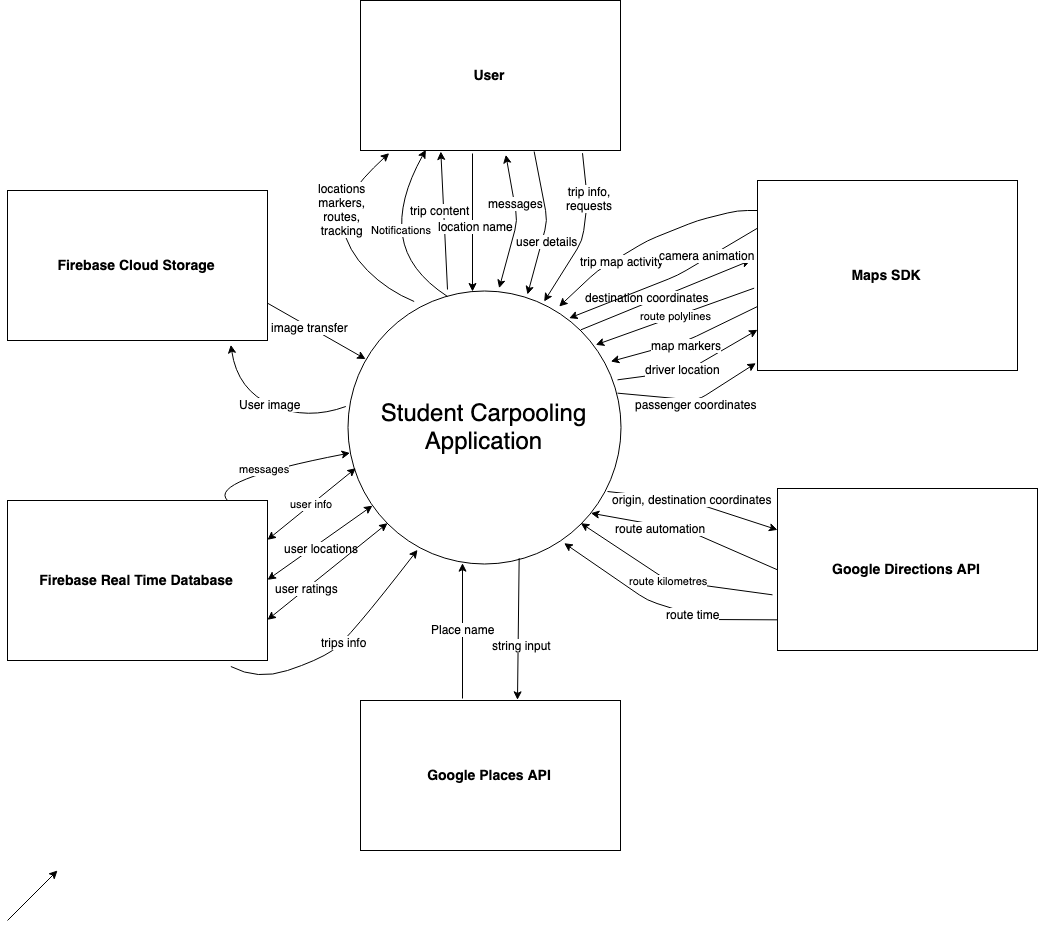

The diagram above was exported from draw.io. Its source (the exported page's mxGraphModel, read from the mxfile embedded in the PNG):
<mxGraphModel dx="2435" dy="1909" grid="1" gridSize="10" guides="1" tooltips="1" connect="1" arrows="1" fold="1" page="1" pageScale="1" pageWidth="827" pageHeight="1169" math="0" shadow="0">
  <root>
    <mxCell id="0" />
    <mxCell id="1" parent="0" />
    <mxCell id="Q3f2qLMuazPtqJziExiD-1" value="&lt;font style=&quot;font-size: 24px&quot;&gt;Student Carpooling&lt;br&gt;Application&lt;/font&gt;&lt;br&gt;" style="ellipse;whiteSpace=wrap;html=1;aspect=fixed;" vertex="1" parent="1">
      <mxGeometry x="280" y="170" width="273" height="273" as="geometry" />
    </mxCell>
    <mxCell id="Q3f2qLMuazPtqJziExiD-2" value="&lt;font style=&quot;font-size: 14px&quot;&gt;&lt;b&gt;Firebase Cloud Storage&lt;/b&gt;&lt;/font&gt;" style="rounded=0;whiteSpace=wrap;html=1;" vertex="1" parent="1">
      <mxGeometry x="-60" y="70" width="260" height="150" as="geometry" />
    </mxCell>
    <mxCell id="Q3f2qLMuazPtqJziExiD-3" value="&lt;font style=&quot;font-size: 14px&quot;&gt;&lt;b&gt;Firebase Real Time Database&lt;/b&gt;&lt;/font&gt;" style="rounded=0;whiteSpace=wrap;html=1;" vertex="1" parent="1">
      <mxGeometry x="-60" y="380" width="260" height="160" as="geometry" />
    </mxCell>
    <mxCell id="Q3f2qLMuazPtqJziExiD-4" value="&lt;font style=&quot;font-size: 14px&quot;&gt;&lt;b&gt;Maps SDK&lt;/b&gt;&lt;/font&gt;" style="rounded=0;whiteSpace=wrap;html=1;" vertex="1" parent="1">
      <mxGeometry x="690" y="60" width="260" height="190" as="geometry" />
    </mxCell>
    <mxCell id="Q3f2qLMuazPtqJziExiD-5" value="&lt;font style=&quot;font-size: 14px&quot;&gt;&lt;b&gt;Google Directions API&lt;/b&gt;&lt;/font&gt;" style="rounded=0;whiteSpace=wrap;html=1;" vertex="1" parent="1">
      <mxGeometry x="710" y="368" width="260" height="162" as="geometry" />
    </mxCell>
    <mxCell id="Q3f2qLMuazPtqJziExiD-6" value="&lt;font style=&quot;font-size: 14px&quot;&gt;&lt;b&gt;Google Places API&lt;/b&gt;&lt;/font&gt;" style="rounded=0;whiteSpace=wrap;html=1;" vertex="1" parent="1">
      <mxGeometry x="293" y="580" width="260" height="150" as="geometry" />
    </mxCell>
    <mxCell id="Q3f2qLMuazPtqJziExiD-7" value="&lt;font style=&quot;font-size: 14px&quot;&gt;&lt;b&gt;User&lt;/b&gt;&lt;/font&gt;" style="rounded=0;whiteSpace=wrap;html=1;" vertex="1" parent="1">
      <mxGeometry x="293" y="-120" width="260" height="150" as="geometry" />
    </mxCell>
    <mxCell id="Q3f2qLMuazPtqJziExiD-8" value="Notifications" style="curved=1;endArrow=classic;html=1;entryX=0.25;entryY=1;entryDx=0;entryDy=0;exitX=0.366;exitY=0.023;exitDx=0;exitDy=0;exitPerimeter=0;" edge="1" parent="1" source="Q3f2qLMuazPtqJziExiD-1" target="Q3f2qLMuazPtqJziExiD-7">
      <mxGeometry width="50" height="50" relative="1" as="geometry">
        <mxPoint x="370" y="170" as="sourcePoint" />
        <mxPoint x="340" y="100" as="targetPoint" />
        <Array as="points">
          <mxPoint x="340" y="150" />
          <mxPoint x="330" y="80" />
        </Array>
      </mxGeometry>
    </mxCell>
    <mxCell id="Q3f2qLMuazPtqJziExiD-10" value="&lt;font style=&quot;font-size: 12px&quot;&gt;User image&lt;/font&gt;" style="curved=1;endArrow=classic;html=1;exitX=-0.006;exitY=0.426;exitDx=0;exitDy=0;exitPerimeter=0;entryX=0.859;entryY=1.031;entryDx=0;entryDy=0;entryPerimeter=0;" edge="1" parent="1" source="Q3f2qLMuazPtqJziExiD-1" target="Q3f2qLMuazPtqJziExiD-2">
      <mxGeometry width="50" height="50" relative="1" as="geometry">
        <mxPoint x="190" y="300" as="sourcePoint" />
        <mxPoint x="240" y="250" as="targetPoint" />
        <Array as="points">
          <mxPoint x="240" y="300" />
          <mxPoint x="170" y="270" />
        </Array>
      </mxGeometry>
    </mxCell>
    <mxCell id="Q3f2qLMuazPtqJziExiD-13" value="" style="endArrow=classic;html=1;exitX=1;exitY=0.75;exitDx=0;exitDy=0;" edge="1" parent="1" source="Q3f2qLMuazPtqJziExiD-2" target="Q3f2qLMuazPtqJziExiD-1">
      <mxGeometry width="50" height="50" relative="1" as="geometry">
        <mxPoint x="220" y="120" as="sourcePoint" />
        <mxPoint x="270" y="70" as="targetPoint" />
      </mxGeometry>
    </mxCell>
    <mxCell id="Q3f2qLMuazPtqJziExiD-14" value="image transfer" style="text;html=1;resizable=0;points=[];align=center;verticalAlign=middle;labelBackgroundColor=#ffffff;" vertex="1" connectable="0" parent="Q3f2qLMuazPtqJziExiD-13">
      <mxGeometry x="-0.1529" relative="1" as="geometry">
        <mxPoint as="offset" />
      </mxGeometry>
    </mxCell>
    <mxCell id="Q3f2qLMuazPtqJziExiD-15" value="" style="endArrow=classic;html=1;entryX=0.604;entryY=-0.002;entryDx=0;entryDy=0;exitX=0.629;exitY=0.982;exitDx=0;exitDy=0;exitPerimeter=0;entryPerimeter=0;" edge="1" parent="1" source="Q3f2qLMuazPtqJziExiD-1" target="Q3f2qLMuazPtqJziExiD-6">
      <mxGeometry width="50" height="50" relative="1" as="geometry">
        <mxPoint x="440" y="480" as="sourcePoint" />
        <mxPoint x="490" y="430" as="targetPoint" />
      </mxGeometry>
    </mxCell>
    <mxCell id="Q3f2qLMuazPtqJziExiD-16" value="string input" style="text;html=1;resizable=0;points=[];align=center;verticalAlign=middle;labelBackgroundColor=#ffffff;" vertex="1" connectable="0" parent="Q3f2qLMuazPtqJziExiD-15">
      <mxGeometry x="0.2231" y="3" relative="1" as="geometry">
        <mxPoint as="offset" />
      </mxGeometry>
    </mxCell>
    <mxCell id="Q3f2qLMuazPtqJziExiD-17" value="" style="endArrow=classic;html=1;entryX=0.421;entryY=1;entryDx=0;entryDy=0;entryPerimeter=0;" edge="1" parent="1" target="Q3f2qLMuazPtqJziExiD-1">
      <mxGeometry width="50" height="50" relative="1" as="geometry">
        <mxPoint x="395" y="578" as="sourcePoint" />
        <mxPoint x="400" y="540" as="targetPoint" />
      </mxGeometry>
    </mxCell>
    <mxCell id="Q3f2qLMuazPtqJziExiD-19" value="Place name" style="text;html=1;resizable=0;points=[];align=center;verticalAlign=middle;labelBackgroundColor=#ffffff;" vertex="1" connectable="0" parent="Q3f2qLMuazPtqJziExiD-17">
      <mxGeometry x="0.037" relative="1" as="geometry">
        <mxPoint as="offset" />
      </mxGeometry>
    </mxCell>
    <mxCell id="Q3f2qLMuazPtqJziExiD-21" value="" style="endArrow=classic;html=1;entryX=-0.006;entryY=0.963;entryDx=0;entryDy=0;exitX=0.989;exitY=0.377;exitDx=0;exitDy=0;exitPerimeter=0;entryPerimeter=0;" edge="1" parent="1" source="Q3f2qLMuazPtqJziExiD-1" target="Q3f2qLMuazPtqJziExiD-4">
      <mxGeometry width="50" height="50" relative="1" as="geometry">
        <mxPoint x="550" y="280" as="sourcePoint" />
        <mxPoint x="600" y="230" as="targetPoint" />
        <Array as="points">
          <mxPoint x="630" y="280" />
        </Array>
      </mxGeometry>
    </mxCell>
    <mxCell id="Q3f2qLMuazPtqJziExiD-22" value="passenger coordinates" style="text;html=1;resizable=0;points=[];align=center;verticalAlign=middle;labelBackgroundColor=#ffffff;" vertex="1" connectable="0" parent="Q3f2qLMuazPtqJziExiD-21">
      <mxGeometry x="0.0386" y="-3" relative="1" as="geometry">
        <mxPoint as="offset" />
      </mxGeometry>
    </mxCell>
    <mxCell id="Q3f2qLMuazPtqJziExiD-24" value="" style="endArrow=classic;html=1;exitX=1;exitY=0;exitDx=0;exitDy=0;" edge="1" parent="1" source="Q3f2qLMuazPtqJziExiD-1">
      <mxGeometry width="50" height="50" relative="1" as="geometry">
        <mxPoint x="480" y="170" as="sourcePoint" />
        <mxPoint x="683" y="140" as="targetPoint" />
      </mxGeometry>
    </mxCell>
    <mxCell id="Q3f2qLMuazPtqJziExiD-25" value="destination coordinates" style="text;html=1;resizable=0;points=[];align=center;verticalAlign=middle;labelBackgroundColor=#ffffff;" vertex="1" connectable="0" parent="Q3f2qLMuazPtqJziExiD-24">
      <mxGeometry x="-0.1917" y="6" relative="1" as="geometry">
        <mxPoint as="offset" />
      </mxGeometry>
    </mxCell>
    <mxCell id="Q3f2qLMuazPtqJziExiD-26" value="" style="endArrow=classic;html=1;exitX=0.989;exitY=0.327;exitDx=0;exitDy=0;exitPerimeter=0;entryX=0;entryY=0.789;entryDx=0;entryDy=0;entryPerimeter=0;" edge="1" parent="1" source="Q3f2qLMuazPtqJziExiD-1" target="Q3f2qLMuazPtqJziExiD-4">
      <mxGeometry width="50" height="50" relative="1" as="geometry">
        <mxPoint x="510" y="230" as="sourcePoint" />
        <mxPoint x="658" y="180" as="targetPoint" />
        <Array as="points">
          <mxPoint x="620" y="250" />
        </Array>
      </mxGeometry>
    </mxCell>
    <mxCell id="Q3f2qLMuazPtqJziExiD-27" value="driver location" style="text;html=1;resizable=0;points=[];align=center;verticalAlign=middle;labelBackgroundColor=#ffffff;" vertex="1" connectable="0" parent="Q3f2qLMuazPtqJziExiD-26">
      <mxGeometry x="-0.1102" y="2" relative="1" as="geometry">
        <mxPoint x="-1" as="offset" />
      </mxGeometry>
    </mxCell>
    <mxCell id="Q3f2qLMuazPtqJziExiD-28" value="" style="endArrow=classic;html=1;entryX=0;entryY=0.25;entryDx=0;entryDy=0;exitX=0.952;exitY=0.737;exitDx=0;exitDy=0;exitPerimeter=0;" edge="1" parent="1" source="Q3f2qLMuazPtqJziExiD-1" target="Q3f2qLMuazPtqJziExiD-5">
      <mxGeometry width="50" height="50" relative="1" as="geometry">
        <mxPoint x="530" y="390" as="sourcePoint" />
        <mxPoint x="580" y="340" as="targetPoint" />
        <Array as="points">
          <mxPoint x="620" y="380" />
        </Array>
      </mxGeometry>
    </mxCell>
    <mxCell id="Q3f2qLMuazPtqJziExiD-29" value="origin, destination coordinates" style="text;html=1;resizable=0;points=[];align=center;verticalAlign=middle;labelBackgroundColor=#ffffff;" vertex="1" connectable="0" parent="Q3f2qLMuazPtqJziExiD-28">
      <mxGeometry x="-0.0544" y="3" relative="1" as="geometry">
        <mxPoint as="offset" />
      </mxGeometry>
    </mxCell>
    <mxCell id="Q3f2qLMuazPtqJziExiD-30" value="" style="endArrow=classic;html=1;entryX=0.965;entryY=0.26;entryDx=0;entryDy=0;entryPerimeter=0;exitX=0;exitY=0.663;exitDx=0;exitDy=0;exitPerimeter=0;" edge="1" parent="1" source="Q3f2qLMuazPtqJziExiD-4" target="Q3f2qLMuazPtqJziExiD-1">
      <mxGeometry width="50" height="50" relative="1" as="geometry">
        <mxPoint x="658" y="150" as="sourcePoint" />
        <mxPoint x="620" y="40" as="targetPoint" />
        <Array as="points">
          <mxPoint x="620" y="220" />
        </Array>
      </mxGeometry>
    </mxCell>
    <mxCell id="Q3f2qLMuazPtqJziExiD-31" value="map markers" style="text;html=1;resizable=0;points=[];align=center;verticalAlign=middle;labelBackgroundColor=#ffffff;" vertex="1" connectable="0" parent="Q3f2qLMuazPtqJziExiD-30">
      <mxGeometry x="0.0178" y="4" relative="1" as="geometry">
        <mxPoint x="-1" as="offset" />
      </mxGeometry>
    </mxCell>
    <mxCell id="Q3f2qLMuazPtqJziExiD-32" value="route polylines" style="endArrow=classic;html=1;exitX=-0.013;exitY=0.567;exitDx=0;exitDy=0;entryX=0.91;entryY=0.199;entryDx=0;entryDy=0;entryPerimeter=0;exitPerimeter=0;" edge="1" parent="1" source="Q3f2qLMuazPtqJziExiD-4" target="Q3f2qLMuazPtqJziExiD-1">
      <mxGeometry width="50" height="50" relative="1" as="geometry">
        <mxPoint x="610" y="160" as="sourcePoint" />
        <mxPoint x="493" y="186" as="targetPoint" />
      </mxGeometry>
    </mxCell>
    <mxCell id="Q3f2qLMuazPtqJziExiD-33" value="" style="endArrow=classic;html=1;entryX=0.775;entryY=0.059;entryDx=0;entryDy=0;entryPerimeter=0;" edge="1" parent="1" target="Q3f2qLMuazPtqJziExiD-1">
      <mxGeometry width="50" height="50" relative="1" as="geometry">
        <mxPoint x="690" y="90" as="sourcePoint" />
        <mxPoint x="620" y="60" as="targetPoint" />
        <Array as="points">
          <mxPoint x="670" y="90" />
          <mxPoint x="630" y="100" />
          <mxPoint x="580" y="120" />
          <mxPoint x="530" y="150" />
        </Array>
      </mxGeometry>
    </mxCell>
    <mxCell id="Q3f2qLMuazPtqJziExiD-67" value="trip map activity" style="text;html=1;resizable=0;points=[];align=center;verticalAlign=middle;labelBackgroundColor=#ffffff;" vertex="1" connectable="0" parent="Q3f2qLMuazPtqJziExiD-33">
      <mxGeometry x="0.306" y="3" relative="1" as="geometry">
        <mxPoint x="1" as="offset" />
      </mxGeometry>
    </mxCell>
    <mxCell id="Q3f2qLMuazPtqJziExiD-34" value="" style="endArrow=classic;html=1;entryX=0.891;entryY=0.817;entryDx=0;entryDy=0;exitX=0;exitY=0.5;exitDx=0;exitDy=0;entryPerimeter=0;" edge="1" parent="1" source="Q3f2qLMuazPtqJziExiD-5" target="Q3f2qLMuazPtqJziExiD-1">
      <mxGeometry width="50" height="50" relative="1" as="geometry">
        <mxPoint x="550" y="540" as="sourcePoint" />
        <mxPoint x="600" y="490" as="targetPoint" />
        <Array as="points">
          <mxPoint x="620" y="410" />
        </Array>
      </mxGeometry>
    </mxCell>
    <mxCell id="Q3f2qLMuazPtqJziExiD-35" value="route automation" style="text;html=1;resizable=0;points=[];align=center;verticalAlign=middle;labelBackgroundColor=#ffffff;" vertex="1" connectable="0" parent="Q3f2qLMuazPtqJziExiD-34">
      <mxGeometry x="0.2773" y="2" relative="1" as="geometry">
        <mxPoint x="-1" as="offset" />
      </mxGeometry>
    </mxCell>
    <mxCell id="Q3f2qLMuazPtqJziExiD-36" value="route kilometres" style="endArrow=classic;html=1;entryX=1;entryY=1;entryDx=0;entryDy=0;exitX=-0.019;exitY=0.656;exitDx=0;exitDy=0;exitPerimeter=0;" edge="1" parent="1" source="Q3f2qLMuazPtqJziExiD-5" target="Q3f2qLMuazPtqJziExiD-1">
      <mxGeometry width="50" height="50" relative="1" as="geometry">
        <mxPoint x="580" y="550" as="sourcePoint" />
        <mxPoint x="630" y="500" as="targetPoint" />
        <Array as="points">
          <mxPoint x="600" y="460" />
        </Array>
      </mxGeometry>
    </mxCell>
    <mxCell id="Q3f2qLMuazPtqJziExiD-37" value="" style="endArrow=classic;html=1;entryX=0.794;entryY=0.926;entryDx=0;entryDy=0;entryPerimeter=0;exitX=0;exitY=0.815;exitDx=0;exitDy=0;exitPerimeter=0;" edge="1" parent="1" source="Q3f2qLMuazPtqJziExiD-5" target="Q3f2qLMuazPtqJziExiD-1">
      <mxGeometry width="50" height="50" relative="1" as="geometry">
        <mxPoint x="680" y="500" as="sourcePoint" />
        <mxPoint x="640" y="500" as="targetPoint" />
        <Array as="points">
          <mxPoint x="640" y="499" />
          <mxPoint x="580" y="480" />
        </Array>
      </mxGeometry>
    </mxCell>
    <mxCell id="Q3f2qLMuazPtqJziExiD-38" value="route time" style="text;html=1;resizable=0;points=[];align=center;verticalAlign=middle;labelBackgroundColor=#ffffff;" vertex="1" connectable="0" parent="Q3f2qLMuazPtqJziExiD-37">
      <mxGeometry x="-0.2635" y="-1" relative="1" as="geometry">
        <mxPoint as="offset" />
      </mxGeometry>
    </mxCell>
    <mxCell id="Q3f2qLMuazPtqJziExiD-39" value="" style="curved=1;endArrow=classic;html=1;entryX=0.11;entryY=1.018;entryDx=0;entryDy=0;exitX=0.244;exitY=0.04;exitDx=0;exitDy=0;exitPerimeter=0;entryPerimeter=0;" edge="1" parent="1" source="Q3f2qLMuazPtqJziExiD-1" target="Q3f2qLMuazPtqJziExiD-7">
      <mxGeometry width="50" height="50" relative="1" as="geometry">
        <mxPoint x="390" y="186" as="sourcePoint" />
        <mxPoint x="368.3333333333335" y="39.333333333333485" as="targetPoint" />
        <Array as="points">
          <mxPoint x="320" y="170" />
          <mxPoint x="280" y="130" />
          <mxPoint x="270" y="80" />
        </Array>
      </mxGeometry>
    </mxCell>
    <mxCell id="Q3f2qLMuazPtqJziExiD-52" value="locations&lt;br&gt;markers,&lt;br&gt;routes,&lt;br&gt;tracking&lt;br&gt;" style="text;html=1;resizable=0;points=[];align=center;verticalAlign=middle;labelBackgroundColor=#ffffff;" vertex="1" connectable="0" parent="Q3f2qLMuazPtqJziExiD-39">
      <mxGeometry x="0.034" relative="1" as="geometry">
        <mxPoint x="-2" y="-21" as="offset" />
      </mxGeometry>
    </mxCell>
    <mxCell id="Q3f2qLMuazPtqJziExiD-42" value="" style="endArrow=classic;startArrow=classic;html=1;entryX=0.098;entryY=0.834;entryDx=0;entryDy=0;entryPerimeter=0;exitX=1;exitY=0.5;exitDx=0;exitDy=0;" edge="1" parent="1" source="Q3f2qLMuazPtqJziExiD-3" target="Q3f2qLMuazPtqJziExiD-1">
      <mxGeometry width="50" height="50" relative="1" as="geometry">
        <mxPoint x="210" y="460" as="sourcePoint" />
        <mxPoint x="260" y="410" as="targetPoint" />
      </mxGeometry>
    </mxCell>
    <mxCell id="Q3f2qLMuazPtqJziExiD-43" value="user locations" style="text;html=1;resizable=0;points=[];align=center;verticalAlign=middle;labelBackgroundColor=#ffffff;" vertex="1" connectable="0" parent="Q3f2qLMuazPtqJziExiD-42">
      <mxGeometry x="-0.028" y="-4" relative="1" as="geometry">
        <mxPoint as="offset" />
      </mxGeometry>
    </mxCell>
    <mxCell id="Q3f2qLMuazPtqJziExiD-44" value="user info" style="endArrow=classic;startArrow=classic;html=1;entryX=0.031;entryY=0.651;entryDx=0;entryDy=0;entryPerimeter=0;exitX=1;exitY=0.25;exitDx=0;exitDy=0;" edge="1" parent="1" source="Q3f2qLMuazPtqJziExiD-3" target="Q3f2qLMuazPtqJziExiD-1">
      <mxGeometry width="50" height="50" relative="1" as="geometry">
        <mxPoint x="200" y="390" as="sourcePoint" />
        <mxPoint x="250" y="340" as="targetPoint" />
      </mxGeometry>
    </mxCell>
    <mxCell id="Q3f2qLMuazPtqJziExiD-46" value="" style="endArrow=classic;html=1;" edge="1" parent="1">
      <mxGeometry width="50" height="50" relative="1" as="geometry">
        <mxPoint x="-60" y="800" as="sourcePoint" />
        <mxPoint x="-10" y="750" as="targetPoint" />
      </mxGeometry>
    </mxCell>
    <mxCell id="Q3f2qLMuazPtqJziExiD-47" value="" style="endArrow=classic;startArrow=classic;html=1;entryX=0;entryY=1;entryDx=0;entryDy=0;exitX=1;exitY=0.75;exitDx=0;exitDy=0;" edge="1" parent="1" source="Q3f2qLMuazPtqJziExiD-3" target="Q3f2qLMuazPtqJziExiD-1">
      <mxGeometry width="50" height="50" relative="1" as="geometry">
        <mxPoint x="220" y="500" as="sourcePoint" />
        <mxPoint x="270" y="450" as="targetPoint" />
      </mxGeometry>
    </mxCell>
    <mxCell id="Q3f2qLMuazPtqJziExiD-48" value="user ratings" style="text;html=1;resizable=0;points=[];align=center;verticalAlign=middle;labelBackgroundColor=#ffffff;" vertex="1" connectable="0" parent="Q3f2qLMuazPtqJziExiD-47">
      <mxGeometry x="-0.3511" y="1" relative="1" as="geometry">
        <mxPoint as="offset" />
      </mxGeometry>
    </mxCell>
    <mxCell id="Q3f2qLMuazPtqJziExiD-49" value="messages" style="curved=1;endArrow=classic;html=1;" edge="1" parent="1" target="Q3f2qLMuazPtqJziExiD-1">
      <mxGeometry width="50" height="50" relative="1" as="geometry">
        <mxPoint x="160" y="380" as="sourcePoint" />
        <mxPoint x="190" y="360" as="targetPoint" />
        <Array as="points">
          <mxPoint x="140" y="360" />
        </Array>
      </mxGeometry>
    </mxCell>
    <mxCell id="Q3f2qLMuazPtqJziExiD-50" value="" style="curved=1;endArrow=classic;html=1;entryX=0.256;entryY=0.952;entryDx=0;entryDy=0;entryPerimeter=0;exitX=0.859;exitY=1.038;exitDx=0;exitDy=0;exitPerimeter=0;" edge="1" parent="1" source="Q3f2qLMuazPtqJziExiD-3" target="Q3f2qLMuazPtqJziExiD-1">
      <mxGeometry width="50" height="50" relative="1" as="geometry">
        <mxPoint x="100" y="670" as="sourcePoint" />
        <mxPoint x="150" y="620" as="targetPoint" />
        <Array as="points">
          <mxPoint x="190" y="560" />
          <mxPoint x="250" y="540" />
          <mxPoint x="280" y="520" />
        </Array>
      </mxGeometry>
    </mxCell>
    <mxCell id="Q3f2qLMuazPtqJziExiD-51" value="trips info" style="text;html=1;resizable=0;points=[];align=center;verticalAlign=middle;labelBackgroundColor=#ffffff;" vertex="1" connectable="0" parent="Q3f2qLMuazPtqJziExiD-50">
      <mxGeometry x="0.0223" y="2" relative="1" as="geometry">
        <mxPoint as="offset" />
      </mxGeometry>
    </mxCell>
    <mxCell id="Q3f2qLMuazPtqJziExiD-55" value="" style="endArrow=classic;html=1;entryX=0.309;entryY=1.007;entryDx=0;entryDy=0;entryPerimeter=0;" edge="1" parent="1" target="Q3f2qLMuazPtqJziExiD-7">
      <mxGeometry width="50" height="50" relative="1" as="geometry">
        <mxPoint x="380" y="169" as="sourcePoint" />
        <mxPoint x="430" y="130" as="targetPoint" />
      </mxGeometry>
    </mxCell>
    <mxCell id="Q3f2qLMuazPtqJziExiD-57" value="trip content" style="text;html=1;resizable=0;points=[];align=center;verticalAlign=middle;labelBackgroundColor=#ffffff;" vertex="1" connectable="0" parent="Q3f2qLMuazPtqJziExiD-55">
      <mxGeometry x="-0.0988" y="-1" relative="1" as="geometry">
        <mxPoint x="-6.5" y="-18" as="offset" />
      </mxGeometry>
    </mxCell>
    <mxCell id="Q3f2qLMuazPtqJziExiD-58" value="" style="endArrow=classic;html=1;entryX=0.458;entryY=0.004;entryDx=0;entryDy=0;entryPerimeter=0;" edge="1" parent="1" target="Q3f2qLMuazPtqJziExiD-1">
      <mxGeometry width="50" height="50" relative="1" as="geometry">
        <mxPoint x="405" y="33" as="sourcePoint" />
        <mxPoint x="460" y="10" as="targetPoint" />
      </mxGeometry>
    </mxCell>
    <mxCell id="Q3f2qLMuazPtqJziExiD-59" value="location name" style="text;html=1;resizable=0;points=[];align=center;verticalAlign=middle;labelBackgroundColor=#ffffff;shadow=1;" vertex="1" connectable="0" parent="Q3f2qLMuazPtqJziExiD-58">
      <mxGeometry x="0.0476" y="3" relative="1" as="geometry">
        <mxPoint as="offset" />
      </mxGeometry>
    </mxCell>
    <mxCell id="Q3f2qLMuazPtqJziExiD-60" value="" style="endArrow=classic;startArrow=classic;html=1;entryX=0.559;entryY=1.029;entryDx=0;entryDy=0;entryPerimeter=0;exitX=0.556;exitY=-0.009;exitDx=0;exitDy=0;exitPerimeter=0;" edge="1" parent="1" source="Q3f2qLMuazPtqJziExiD-1" target="Q3f2qLMuazPtqJziExiD-7">
      <mxGeometry width="50" height="50" relative="1" as="geometry">
        <mxPoint x="470" y="170" as="sourcePoint" />
        <mxPoint x="520" y="120" as="targetPoint" />
        <Array as="points">
          <mxPoint x="450" y="100" />
        </Array>
      </mxGeometry>
    </mxCell>
    <mxCell id="Q3f2qLMuazPtqJziExiD-61" value="messages" style="text;html=1;resizable=0;points=[];align=center;verticalAlign=middle;labelBackgroundColor=#ffffff;" vertex="1" connectable="0" parent="Q3f2qLMuazPtqJziExiD-60">
      <mxGeometry x="0.295" y="-1" relative="1" as="geometry">
        <mxPoint as="offset" />
      </mxGeometry>
    </mxCell>
    <mxCell id="Q3f2qLMuazPtqJziExiD-62" value="" style="endArrow=classic;html=1;exitX=0.668;exitY=1.007;exitDx=0;exitDy=0;exitPerimeter=0;" edge="1" parent="1" source="Q3f2qLMuazPtqJziExiD-7">
      <mxGeometry width="50" height="50" relative="1" as="geometry">
        <mxPoint x="480" y="50" as="sourcePoint" />
        <mxPoint x="460" y="174" as="targetPoint" />
        <Array as="points">
          <mxPoint x="480" y="100" />
        </Array>
      </mxGeometry>
    </mxCell>
    <mxCell id="Q3f2qLMuazPtqJziExiD-64" value="user details" style="text;html=1;resizable=0;points=[];align=center;verticalAlign=middle;labelBackgroundColor=#ffffff;" vertex="1" connectable="0" parent="Q3f2qLMuazPtqJziExiD-62">
      <mxGeometry x="0.2166" y="3" relative="1" as="geometry">
        <mxPoint x="1" as="offset" />
      </mxGeometry>
    </mxCell>
    <mxCell id="Q3f2qLMuazPtqJziExiD-65" value="" style="endArrow=classic;html=1;exitX=0.854;exitY=1.018;exitDx=0;exitDy=0;exitPerimeter=0;entryX=0.72;entryY=0.04;entryDx=0;entryDy=0;entryPerimeter=0;" edge="1" parent="1" source="Q3f2qLMuazPtqJziExiD-7" target="Q3f2qLMuazPtqJziExiD-1">
      <mxGeometry width="50" height="50" relative="1" as="geometry">
        <mxPoint x="520" y="80" as="sourcePoint" />
        <mxPoint x="480" y="183" as="targetPoint" />
        <Array as="points">
          <mxPoint x="520" y="80" />
          <mxPoint x="515" y="120" />
        </Array>
      </mxGeometry>
    </mxCell>
    <mxCell id="Q3f2qLMuazPtqJziExiD-66" value="trip info,&lt;br&gt;requests&lt;br&gt;" style="text;html=1;resizable=0;points=[];align=center;verticalAlign=middle;labelBackgroundColor=#ffffff;" vertex="1" connectable="0" parent="Q3f2qLMuazPtqJziExiD-65">
      <mxGeometry x="-0.4434" y="1" relative="1" as="geometry">
        <mxPoint as="offset" />
      </mxGeometry>
    </mxCell>
    <mxCell id="Q3f2qLMuazPtqJziExiD-68" value="" style="endArrow=classic;html=1;entryX=0.812;entryY=0.101;entryDx=0;entryDy=0;entryPerimeter=0;exitX=0;exitY=0.25;exitDx=0;exitDy=0;" edge="1" parent="1" source="Q3f2qLMuazPtqJziExiD-4" target="Q3f2qLMuazPtqJziExiD-1">
      <mxGeometry width="50" height="50" relative="1" as="geometry">
        <mxPoint x="610" y="160" as="sourcePoint" />
        <mxPoint x="660" y="110" as="targetPoint" />
        <Array as="points">
          <mxPoint x="610" y="155" />
        </Array>
      </mxGeometry>
    </mxCell>
    <mxCell id="Q3f2qLMuazPtqJziExiD-69" value="camera animation" style="text;html=1;resizable=0;points=[];align=center;verticalAlign=middle;labelBackgroundColor=#ffffff;" vertex="1" connectable="0" parent="Q3f2qLMuazPtqJziExiD-68">
      <mxGeometry x="-0.1121" y="-35" relative="1" as="geometry">
        <mxPoint x="42" y="12" as="offset" />
      </mxGeometry>
    </mxCell>
  </root>
</mxGraphModel>